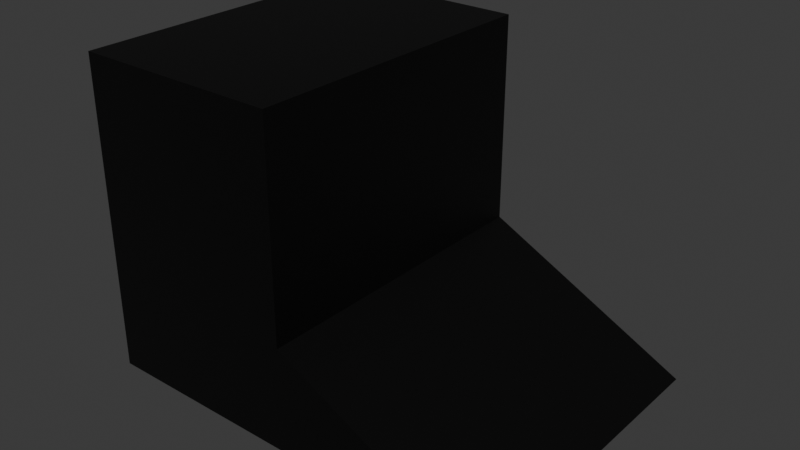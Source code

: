 # Source: untitled.blend  (saved by Blender 4.0.36; exported with 4.5.12 LTS)
import bpy
from mathutils import Matrix  # noqa: F401  (used for matrix-valued properties, if any)

bpy.ops.wm.read_factory_settings(use_empty=True)
scene = bpy.context.scene
scene.name = 'Scene'

# ---- collections
col_collection = bpy.data.collections.new('Collection'); scene.collection.children.link(col_collection)

# ---- images (referenced by path relative to the original .blend; pixels are not part of the script)
import os
ASSET_DIR = os.environ.get("B2B_ASSET_DIR", "")  # directory of the original .blend (textures are referenced by path, not embedded)
HERE = os.path.dirname(os.path.abspath(__file__))  # packed textures are extracted next to this script under _unpacked/

def load_image(name, relpath, width, height, colorspace="sRGB"):
    """Load a texture the original file referenced (path relative to the .blend, or extracted next to this script)."""
    p = next((c for c in (os.path.join(HERE, relpath), os.path.join(ASSET_DIR, relpath)) if relpath and os.path.exists(c)), "")
    if p:
        img = bpy.data.images.load(p, check_existing=True)
        img.name = name
    else:  # same state as the original file: an image datablock whose file is absent (Cycles renders it pink)
        img = bpy.data.images.new(name, width, height)
        img.source = "FILE"
        img.filepath = "//" + (relpath or name)
    img.colorspace_settings.name = colorspace
    return img
img_untitled = load_image('Untitled', '_unpacked/Untitled.3e626639.png', 1024, 1024, 'sRGB')

# ---- materials (node trees are filled in below, after node groups)
mat_material = bpy.data.materials.new('Material')
mat_material.alpha_threshold = 0.0
mat_material.use_transparent_shadow = False
mat_material.roughness = 0.5
mat_material.line_color = (0.0, 0.0, 0.0, 1.0)

# ---- material node trees
mat_material.use_nodes = True; mat_material.node_tree.nodes.clear()
_N = mat_material.node_tree.nodes; _L = mat_material.node_tree.links
n0 = _N.new('ShaderNodeOutputMaterial'); n0.name = 'Material Output'; n0.location = (300, 300)
n1 = _N.new('ShaderNodeBsdfPrincipled'); n1.name = 'Principled BSDF'; n1.location = (10, 300)
n1.inputs[3].default_value = 1.45
n2 = _N.new('ShaderNodeTexImage'); n2.name = 'Image Texture'; n2.location = (-280, 280)
n2.image = img_untitled
_L.new(n1.outputs[0], n0.inputs[0])
_L.new(n2.outputs[0], n1.inputs[0])
n0.is_active_output = True

# ---- world
world_world = bpy.data.worlds.new('World'); scene.world = world_world
world_world.use_nodes = True; world_world.node_tree.nodes.clear()
_N = world_world.node_tree.nodes; _L = world_world.node_tree.links
n0 = _N.new('ShaderNodeOutputWorld'); n0.name = 'World Output'; n0.location = (300, 300)
n1 = _N.new('ShaderNodeBackground'); n1.name = 'Background'; n1.location = (10, 300)
n1.inputs[0].default_value = (0.05088, 0.05088, 0.05088, 1.0)
_L.new(n1.outputs[0], n0.inputs[0])
n0.is_active_output = True
world_world.color = (0.05088, 0.05088, 0.05088)
world_world.use_sun_shadow = False
world_world.sun_shadow_jitter_overblur = 0.0

# ---- meshes
me_cube = bpy.data.meshes.new('Cube')
me_cube.from_pydata([(1.0, 1.0, 0.0), (3.0, 1.0, -1.0), (1.0, -2.0, 0.0), (3.0, -2.0, -1.0), (-1.0, 1.0, 0.0), (-1.0, 1.0, -1.0), (-1.0, -2.0, 0.0), (-1.0, -2.0, -1.0), (1.0, -2.0, 2.0), (-1.0, -2.0, 2.0), (1.0, 1.0, 2.0), (-1.0, 1.0, 2.0)], [], [(0, 4, 11, 10), (3, 2, 6, 7), (7, 6, 4, 5), (5, 1, 3, 7), (1, 0, 2, 3), (5, 4, 0, 1), (10, 11, 9, 8), (6, 2, 8, 9), (4, 6, 9, 11), (2, 0, 10, 8)])
_uv = me_cube.uv_layers.new(name='UVMap')
_uv.uv.foreach_set('vector', [0.2222, 0.2222, 0.2222, 0.4444, 6.182e-09, 0.4444, -3.532e-09, 0.2222, 0.6667, 0.4444, 0.5556, 0.2222, 0.5556, 2.207e-09, 0.6667, -2.65e-09, 0.3333, 0.7778, 0.3333, 0.6667, 0.6667, 0.6667, 0.6667, 0.7778, 0.3333, 0.4444, 0.3333, 0.8889, 1.236e-08, 0.8889, -7.064e-09, 0.4444, 0.9085, 0.3333, 0.6667, 0.3333, 0.6667, 2.384e-08, 0.9085, 1.327e-08, 0.3333, 0.4444, 0.2222, 0.4444, 0.2222, 0.2222, 0.3333, -1.457e-08, 0.8829, 1.0, 0.6667, 1.0, 0.6667, 0.6667, 0.8829, 0.6667, 0.5556, 2.207e-09, 0.5556, 0.2222, 0.3333, 0.2222, 0.3333, 1.192e-08, 0.6667, 0.6667, 0.3333, 0.6667, 0.3333, 0.4444, 0.6667, 0.4444, 0.8889, 0.3333, 0.8889, 0.6667, 0.6667, 0.6667, 0.6667, 0.3333])
_ca = me_cube.color_attributes.new('Attribute', 'BYTE_COLOR', 'CORNER')
_ca.data.foreach_set('color', [1.0, 1.0, 1.0, 1.0, 1.0, 1.0, 1.0, 1.0, 1.0, 1.0, 1.0, 1.0, 1.0, 1.0, 1.0, 1.0, 1.0, 1.0, 1.0, 1.0, 1.0, 1.0, 1.0, 1.0, 1.0, 1.0, 1.0, 1.0, 1.0, 1.0, 1.0, 1.0, 1.0, 1.0, 1.0, 1.0, 1.0, 1.0, 1.0, 1.0, 1.0, 1.0, 1.0, 1.0, 1.0, 1.0, 1.0, 1.0, 1.0, 1.0, 1.0, 1.0, 1.0, 1.0, 1.0, 1.0, 1.0, 1.0, 1.0, 1.0, 1.0, 1.0, 1.0, 1.0, 1.0, 1.0, 1.0, 1.0, 1.0, 1.0, 1.0, 1.0, 1.0, 1.0, 1.0, 1.0, 1.0, 1.0, 1.0, 1.0, 1.0, 1.0, 1.0, 1.0, 1.0, 1.0, 1.0, 1.0, 1.0, 1.0, 1.0, 1.0, 1.0, 1.0, 1.0, 1.0, 1.0, 1.0, 1.0, 1.0, 1.0, 1.0, 1.0, 1.0, 1.0, 1.0, 1.0, 1.0, 1.0, 1.0, 1.0, 1.0, 1.0, 1.0, 1.0, 1.0, 1.0, 1.0, 1.0, 1.0, 1.0, 1.0, 1.0, 1.0, 1.0, 1.0, 1.0, 1.0, 1.0, 1.0, 1.0, 1.0, 1.0, 1.0, 1.0, 1.0, 1.0, 1.0, 1.0, 1.0, 1.0, 1.0, 1.0, 1.0, 1.0, 1.0, 1.0, 1.0, 1.0, 1.0, 1.0, 1.0, 1.0, 1.0, 1.0, 1.0, 1.0, 1.0, 1.0, 1.0])
me_cube.materials.append(mat_material)
me_cube.use_mirror_vertex_groups = False
me_cube.update()
arm_armature = bpy.data.armatures.new('Armature')  # bones are not reproduced

# ---- objects
ob_armature = bpy.data.objects.new('Armature', arm_armature)
ob_cube = bpy.data.objects.new('Cube', me_cube)

# ---- transforms, parenting, visibility, modifiers, constraints
ob_armature.location = (3.0, 2.0, 0.0)
ob_armature.show_in_front = True
ob_cube.parent = ob_armature
ob_cube.matrix_parent_inverse = Matrix(((1.0, -0.0, 0.0, -3.0), (-0.0, 1.0, -0.0, -2.0), (0.0, -0.0, 1.0, -0.0), (-0.0, 0.0, -0.0, 1.0)))
ob_cube.location = (3.0, 2.0, 1.0)
ob_cube.lock_rotations_4d = False
ob_cube.empty_display_type = 'ARROWS'
ob_cube.lineart.crease_threshold = 0.0
_vg = ob_cube.vertex_groups.new(name='Bone1')
for _i, _w in zip([0, 1, 2, 3, 4, 5, 6, 7, 8, 9, 10, 11], [0.5092, 0.647, 0.4073, 0.3915, 0.5155, 0.8209, 0.5117, 0.7184, 0.1309, 0.165, 0.114, 0.08445]): _vg.add([_i], _w, 'REPLACE')
_vg = ob_cube.vertex_groups.new(name='Bone2')
for _i, _w in zip([0, 1, 2, 3, 4, 5, 6, 7, 8, 9, 10, 11], [0.4908, 0.353, 0.5927, 0.6085, 0.4845, 0.1791, 0.4883, 0.2816, 0.8691, 0.835, 0.886, 0.9156]): _vg.add([_i], _w, 'REPLACE')
_m = ob_cube.modifiers.new('Armature', 'ARMATURE')
_m.object = ob_armature

# ---- collection membership
scene.collection.objects.link(ob_armature)
col_collection.objects.link(ob_cube)

# ---- scene / render settings (as saved in the file)
scene.frame_start = 1; scene.frame_end = 30; scene.frame_set(0)
scene.render.engine = 'BLENDER_EEVEE_NEXT'
scene.cycles.sampling_pattern = 'TABULATED_SOBOL'
bpy.context.view_layer.update()

# ---- added for rendering (the .blend has no active camera and no usable light): camera, sun
cam_auto = bpy.data.cameras.new('AutoCamera')
cam_auto.lens = 50.0
cam_auto.sensor_width = 36.0
cam_auto.clip_end = 1000.0
ob_auto_camera = bpy.data.objects.new('AutoCamera', cam_auto)
scene.collection.objects.link(ob_auto_camera)
ob_auto_camera.location = (9.39494, -4.97393, 5.81595)
ob_auto_camera.rotation_euler = (1.09748, -7.21219e-08, 0.694738)
scene.camera = ob_auto_camera
light_auto_sun = bpy.data.lights.new('AutoSun', 'SUN')
light_auto_sun.energy = 3.0
light_auto_sun.angle = 0.0523599
ob_auto_sun = bpy.data.objects.new('AutoSun', light_auto_sun)
scene.collection.objects.link(ob_auto_sun)
ob_auto_sun.rotation_euler = (0.872665, 0.174533, 0.523599)
bpy.context.view_layer.update()
